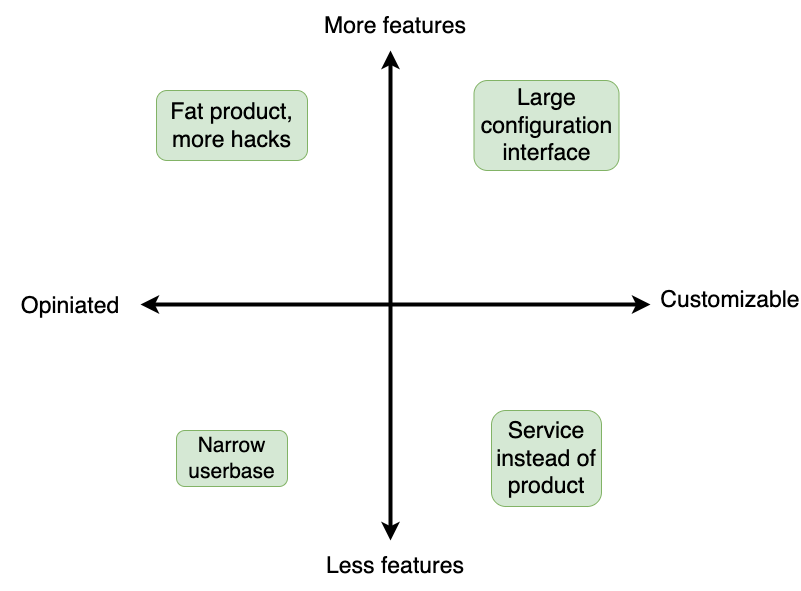

The diagram above was exported from draw.io. Its source (the exported page's mxGraphModel, read from the mxfile embedded in the PNG):
<mxGraphModel dx="1426" dy="680" grid="1" gridSize="10" guides="1" tooltips="1" connect="1" arrows="1" fold="1" page="1" pageScale="1" pageWidth="850" pageHeight="1100" math="0" shadow="0">
  <root>
    <mxCell id="0" />
    <mxCell id="1" parent="0" />
    <mxCell id="ASMonfyOZcRQiindLrp9-1" value="" style="endArrow=classic;startArrow=classic;html=1;rounded=0;strokeWidth=4;" parent="1" edge="1">
      <mxGeometry width="50" height="50" relative="1" as="geometry">
        <mxPoint x="409" y="640" as="sourcePoint" />
        <mxPoint x="409" y="150" as="targetPoint" />
      </mxGeometry>
    </mxCell>
    <mxCell id="ASMonfyOZcRQiindLrp9-2" value="" style="endArrow=classic;startArrow=classic;html=1;rounded=0;strokeWidth=4;" parent="1" edge="1">
      <mxGeometry width="50" height="50" relative="1" as="geometry">
        <mxPoint x="159" y="404" as="sourcePoint" />
        <mxPoint x="669" y="404" as="targetPoint" />
      </mxGeometry>
    </mxCell>
    <mxCell id="ASMonfyOZcRQiindLrp9-3" value="&lt;font style=&quot;font-size: 23px&quot;&gt;Less features&lt;/font&gt;" style="text;html=1;strokeColor=none;fillColor=none;align=center;verticalAlign=middle;whiteSpace=wrap;rounded=0;" parent="1" vertex="1">
      <mxGeometry x="339" y="640" width="150" height="50" as="geometry" />
    </mxCell>
    <mxCell id="ASMonfyOZcRQiindLrp9-5" value="&lt;font style=&quot;font-size: 23px&quot;&gt;Customizable&lt;/font&gt;" style="text;html=1;strokeColor=none;fillColor=none;align=center;verticalAlign=middle;whiteSpace=wrap;rounded=0;" parent="1" vertex="1">
      <mxGeometry x="679" y="374" width="140" height="50" as="geometry" />
    </mxCell>
    <mxCell id="ASMonfyOZcRQiindLrp9-6" value="&lt;font style=&quot;font-size: 23px&quot;&gt;Opiniated&lt;br&gt;&lt;/font&gt;" style="text;html=1;strokeColor=none;fillColor=none;align=center;verticalAlign=middle;whiteSpace=wrap;rounded=0;" parent="1" vertex="1">
      <mxGeometry x="19" y="380" width="140" height="50" as="geometry" />
    </mxCell>
    <mxCell id="jzF0tq8l1YppRDDfZLMD-1" value="&lt;font style=&quot;font-size: 23px&quot;&gt;More features&lt;/font&gt;" style="text;html=1;strokeColor=none;fillColor=none;align=center;verticalAlign=middle;whiteSpace=wrap;rounded=0;" parent="1" vertex="1">
      <mxGeometry x="339" y="100" width="150" height="50" as="geometry" />
    </mxCell>
    <mxCell id="hqf5HRxB17C96P0IqIgP-1" value="&lt;font style=&quot;font-size: 23px;&quot;&gt;&lt;span style=&quot;&quot;&gt;Fat product,&lt;br&gt;&lt;/span&gt;more hacks&lt;br&gt;&lt;/font&gt;" style="text;html=1;strokeColor=#82b366;fillColor=#d5e8d4;align=center;verticalAlign=middle;whiteSpace=wrap;rounded=1;labelBorderColor=none;labelBackgroundColor=none;perimeterSpacing=0;glass=0;" parent="1" vertex="1">
      <mxGeometry x="175" y="190" width="151" height="70" as="geometry" />
    </mxCell>
    <mxCell id="hqf5HRxB17C96P0IqIgP-2" value="&lt;font style=&quot;&quot;&gt;&lt;font style=&quot;font-size: 23px;&quot;&gt;Large&lt;br&gt;configuration&lt;br&gt;interface&lt;/font&gt;&lt;br&gt;&lt;/font&gt;" style="text;html=1;strokeColor=#82b366;fillColor=#d5e8d4;align=center;verticalAlign=middle;whiteSpace=wrap;rounded=1;" parent="1" vertex="1">
      <mxGeometry x="492.5" y="180" width="145" height="90" as="geometry" />
    </mxCell>
    <mxCell id="hqf5HRxB17C96P0IqIgP-3" value="&lt;font style=&quot;font-size: 21px;&quot;&gt;Narrow&lt;br&gt;userbase&lt;/font&gt;" style="text;html=1;strokeColor=#82b366;fillColor=#d5e8d4;align=center;verticalAlign=middle;whiteSpace=wrap;rounded=1;" parent="1" vertex="1">
      <mxGeometry x="195" y="530" width="111" height="56" as="geometry" />
    </mxCell>
    <mxCell id="hqf5HRxB17C96P0IqIgP-5" value="&lt;span style=&quot;font-size: 23px;&quot;&gt;Service instead of product&lt;/span&gt;" style="text;html=1;strokeColor=#82b366;fillColor=#d5e8d4;align=center;verticalAlign=middle;whiteSpace=wrap;rounded=1;" parent="1" vertex="1">
      <mxGeometry x="510" y="510" width="110" height="96" as="geometry" />
    </mxCell>
  </root>
</mxGraphModel>